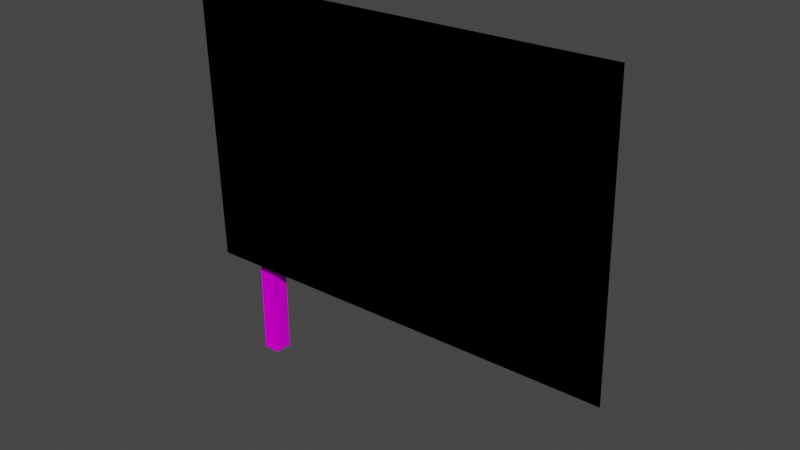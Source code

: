 # Source: deco_mast.blend  (saved by Blender 3.3.6; exported with 4.5.12 LTS)
import bpy
from mathutils import Matrix  # noqa: F401  (used for matrix-valued properties, if any)

bpy.ops.wm.read_factory_settings(use_empty=True)
scene = bpy.context.scene
scene.name = 'Scene'

# ---- collections
col_collection = bpy.data.collections.new('Collection'); scene.collection.children.link(col_collection)

# ---- images (referenced by path relative to the original .blend; pixels are not part of the script)
import os
ASSET_DIR = os.environ.get("B2B_ASSET_DIR", "")  # directory of the original .blend (textures are referenced by path, not embedded)
HERE = os.path.dirname(os.path.abspath(__file__))  # packed textures are extracted next to this script under _unpacked/

def load_image(name, relpath, width, height, colorspace="sRGB"):
    """Load a texture the original file referenced (path relative to the .blend, or extracted next to this script)."""
    p = next((c for c in (os.path.join(HERE, relpath), os.path.join(ASSET_DIR, relpath)) if relpath and os.path.exists(c)), "")
    if p:
        img = bpy.data.images.load(p, check_existing=True)
        img.name = name
    else:  # same state as the original file: an image datablock whose file is absent (Cycles renders it pink)
        img = bpy.data.images.new(name, width, height)
        img.source = "FILE"
        img.filepath = "//" + (relpath or name)
    img.colorspace_settings.name = colorspace
    return img
img_level5_sandsurface_png = load_image('level5_sandsurface.png', 'level5_sandsurface.png', 1024, 1024, 'sRGB')
img_level5_rock2_png = load_image('level5_rock2.png', 'level5_rock2.png', 1024, 1024, 'sRGB')
img_level5_lighthbar_png = load_image('level5_lighthbar.png', 'level5_lighthbar.png', 1024, 1024, 'sRGB')
img_level5_bush2_png = load_image('level5_bush2.png', 'level5_bush2.png', 1024, 1024, 'sRGB')
img_level5_wallnotwhite128_png = load_image('level5_wallnotwhite128.png', 'level5_wallnotwhite128.png', 1024, 1024, 'sRGB')
img_level5_sea64_png = load_image('level5_sea64.png', 'level5_sea64.png', 1024, 1024, 'sRGB')
img_level5_wall2_png = load_image('level5_wall2.png', 'level5_wall2.png', 1024, 1024, 'sRGB')
img_level5_sandrock64_png = load_image('level5_sandrock64.png', 'level5_sandrock64.png', 1024, 1024, 'sRGB')
img_level5_wall_png = load_image('level5_wall.png', 'level5_wall.png', 1024, 1024, 'sRGB')
img_level5_hotel2_png = load_image('level5_hotel2.png', 'level5_hotel2.png', 1024, 1024, 'sRGB')
img_level5_sand2sea_png = load_image('level5_sand2sea.png', 'level5_sand2sea.png', 1024, 1024, 'sRGB')
img_level5_wood_png = load_image('level5_wood.png', 'level5_wood.png', 1024, 1024, 'sRGB')
img_level5_jetskipage2_png = load_image('level5_jetskipage2.png', 'level5_jetskipage2.png', 1024, 1024, 'sRGB')
img_level5_hotelc_png = load_image('level5_hotelc.png', 'level5_hotelc.png', 1024, 1024, 'sRGB')
img_level5_palmbark_png = load_image('level5_palmbark.png', 'level5_palmbark.png', 1024, 1024, 'sRGB')
img_level5_hotel3_png = load_image('level5_hotel3.png', 'level5_hotel3.png', 1024, 1024, 'sRGB')
img_level5_psx_hotel1x_png = load_image('level5_psx_hotel1x.png', 'level5_psx_hotel1x.png', 1024, 1024, 'sRGB')
img_level5_psx_hotel1_png = load_image('level5_psx_hotel1.png', 'level5_psx_hotel1.png', 1024, 1024, 'sRGB')
img_level5_hotel1_png = load_image('level5_hotel1.png', 'level5_hotel1.png', 1024, 1024, 'sRGB')
img_level5_roofwall_png = load_image('level5_roofwall.png', 'level5_roofwall.png', 1024, 1024, 'sRGB')
img_level5_roof_png = load_image('level5_roof.png', 'level5_roof.png', 1024, 1024, 'sRGB')
img_level5_hotela_png = load_image('level5_hotela.png', 'level5_hotela.png', 1024, 1024, 'sRGB')
img_level5_hotelb_png = load_image('level5_hotelb.png', 'level5_hotelb.png', 1024, 1024, 'sRGB')
img_level5_sponser1_png = load_image('level5_sponser1.png', 'level5_sponser1.png', 1024, 1024, 'sRGB')
img_level5_surfboards2_png = load_image('level5_surfboards2.png', 'level5_surfboards2.png', 1024, 1024, 'sRGB')
img_level5_umb64_png = load_image('level5_umb64.png', 'level5_umb64.png', 1024, 1024, 'sRGB')
img_level5_sponser2_png = load_image('level5_sponser2.png', 'level5_sponser2.png', 1024, 1024, 'sRGB')
img_level5_sponser3_png = load_image('level5_sponser3.png', 'level5_sponser3.png', 1024, 1024, 'sRGB')
img_level5_seagull64_png = load_image('level5_seagull64.png', 'level5_seagull64.png', 1024, 1024, 'sRGB')
img_level5_speedb128_png = load_image('level5_speedb128.png', 'level5_speedb128.png', 1024, 1024, 'sRGB')
img_level5_flagspain64_png = load_image('level5_flagspain64.png', 'level5_flagspain64.png', 1024, 1024, 'sRGB')
img_level5_plane_png = load_image('level5_plane.png', 'level5_plane.png', 1024, 1024, 'sRGB')
img_level5_heliblade64_png = load_image('level5_heliblade64.png', 'level5_heliblade64.png', 1024, 1024, 'sRGB')
img_trackset00_trk_c1_straight_png_001 = load_image('trackset00_trk_c1_straight.png.001', 'trackset00_trk_c1_straight.png', 1024, 1024, 'sRGB')
img_trackset00_trk_sidewall_sand_png_001 = load_image('trackset00_trk_sidewall_sand.png.001', 'trackset00_trk_sidewall_sand.png', 1024, 1024, 'sRGB')
img_trackset00_trk_c1_inout_png_001 = load_image('trackset00_trk_c1_inout.png.001', 'trackset00_trk_c1_inout.png', 1024, 1024, 'sRGB')
img_trackset00_trk_c1_hill_png_001 = load_image('trackset00_trk_c1_hill.png.001', 'trackset00_trk_c1_hill.png', 1024, 1024, 'sRGB')
img_trackset00_trk_c1_topend_png_001 = load_image('trackset00_trk_c1_topend.png.001', 'trackset00_trk_c1_topend.png', 1024, 1024, 'sRGB')
img_trackset00_trk_64chevrons_png_001 = load_image('trackset00_trk_64chevrons.png.001', 'trackset00_trk_64chevrons.png', 1024, 1024, 'sRGB')
img_trackset00_trk_curb_png_001 = load_image('trackset00_trk_curb.png.001', 'trackset00_trk_curb.png', 1024, 1024, 'sRGB')
img_trackset00_trk_c1_turn_png_001 = load_image('trackset00_trk_c1_turn.png.001', 'trackset00_trk_c1_turn.png', 1024, 1024, 'sRGB')
img_trackset00_trk_s3_sandhalf_png_001 = load_image('trackset00_trk_s3_sandhalf.png.001', 'trackset00_trk_s3_sandhalf.png', 1024, 1024, 'sRGB')
img_trackset00_trk_s2_sandpatch_png_001 = load_image('trackset00_trk_s2_sandpatch.png.001', 'trackset00_trk_s2_sandpatch.png', 1024, 1024, 'sRGB')
img_trackset00_trk_pitwall_png_001 = load_image('trackset00_trk_pitwall.png.001', 'trackset00_trk_pitwall.png', 1024, 1024, 'sRGB')
img_trackset00_trk_pitmetal_png_001 = load_image('trackset00_trk_pitmetal.png.001', 'trackset00_trk_pitmetal.png', 1024, 1024, 'sRGB')
img_trackset00_trk_64chevback_png_001 = load_image('trackset00_trk_64chevback.png.001', 'trackset00_trk_64chevback.png', 1024, 1024, 'sRGB')
img_trackset00_trk_startline_png_001 = load_image('trackset00_trk_startline.png.001', 'trackset00_trk_startline.png', 1024, 1024, 'sRGB')
img_trackset00_trk_pitfloor_png_001 = load_image('trackset00_trk_pitfloor.png.001', 'trackset00_trk_pitfloor.png', 1024, 1024, 'sRGB')
img_trackset00_trk_tubeglass_png_001 = load_image('trackset00_trk_tubeglass.png.001', 'trackset00_trk_tubeglass.png', 1024, 1024, 'sRGB')
img_trackset00_trk_pitchevrons_png_001 = load_image('trackset00_trk_pitchevrons.png.001', 'trackset00_trk_pitchevrons.png', 1024, 1024, 'sRGB')
img_trackset00_trk_warninglight_png_001 = load_image('trackset00_trk_warninglight.png.001', 'trackset00_trk_warninglight.png', 1024, 1024, 'sRGB')
img_trackset00_trk_c2_inout_png_001 = load_image('trackset00_trk_c2_inout.png.001', 'trackset00_trk_c2_inout.png', 1024, 1024, 'sRGB')
img_trackset00_trk_c2_hill_png_001 = load_image('trackset00_trk_c2_hill.png.001', 'trackset00_trk_c2_hill.png', 1024, 1024, 'sRGB')

# ---- materials (node trees are filled in below, after node groups)
mat_level5_sandsurface = bpy.data.materials.new('level5_sandsurface')
mat_level5_sandsurface.alpha_threshold = 0.0
mat_level5_sandsurface.use_transparent_shadow = False
mat_level5_sandsurface.diffuse_color = (1.0, 1.0, 1.0, 1.0)
mat_level5_sandsurface.roughness = 0.5
mat_level5_rock2 = bpy.data.materials.new('level5_rock2')
mat_level5_rock2.alpha_threshold = 0.0
mat_level5_rock2.use_transparent_shadow = False
mat_level5_rock2.diffuse_color = (1.0, 1.0, 1.0, 1.0)
mat_level5_rock2.roughness = 0.5
mat_level5_lighthbar = bpy.data.materials.new('level5_lighthbar')
mat_level5_lighthbar.alpha_threshold = 0.0
mat_level5_lighthbar.use_transparent_shadow = False
mat_level5_lighthbar.diffuse_color = (1.0, 1.0, 1.0, 1.0)
mat_level5_lighthbar.roughness = 0.5
mat_level5_bush2 = bpy.data.materials.new('level5_bush2')
mat_level5_bush2.alpha_threshold = 0.0
mat_level5_bush2.use_transparent_shadow = False
mat_level5_bush2.diffuse_color = (1.0, 1.0, 1.0, 1.0)
mat_level5_bush2.roughness = 0.5
mat_level5_wallnotwhite128 = bpy.data.materials.new('level5_wallnotwhite128')
mat_level5_wallnotwhite128.alpha_threshold = 0.0
mat_level5_wallnotwhite128.use_transparent_shadow = False
mat_level5_wallnotwhite128.diffuse_color = (1.0, 1.0, 1.0, 1.0)
mat_level5_wallnotwhite128.roughness = 0.5
mat_level5_sea64 = bpy.data.materials.new('level5_sea64')
mat_level5_sea64.alpha_threshold = 0.0
mat_level5_sea64.use_transparent_shadow = False
mat_level5_sea64.diffuse_color = (1.0, 1.0, 1.0, 1.0)
mat_level5_sea64.roughness = 0.5
mat_level5_wall2 = bpy.data.materials.new('level5_wall2')
mat_level5_wall2.alpha_threshold = 0.0
mat_level5_wall2.use_transparent_shadow = False
mat_level5_wall2.diffuse_color = (1.0, 1.0, 1.0, 1.0)
mat_level5_wall2.roughness = 0.5
mat_level5_sandrock64 = bpy.data.materials.new('level5_sandrock64')
mat_level5_sandrock64.alpha_threshold = 0.0
mat_level5_sandrock64.use_transparent_shadow = False
mat_level5_sandrock64.diffuse_color = (1.0, 1.0, 1.0, 1.0)
mat_level5_sandrock64.roughness = 0.5
mat_level5_wall = bpy.data.materials.new('level5_wall')
mat_level5_wall.alpha_threshold = 0.0
mat_level5_wall.use_transparent_shadow = False
mat_level5_wall.diffuse_color = (1.0, 1.0, 1.0, 1.0)
mat_level5_wall.roughness = 0.5
mat_level5_hotel2 = bpy.data.materials.new('level5_hotel2')
mat_level5_hotel2.alpha_threshold = 0.0
mat_level5_hotel2.use_transparent_shadow = False
mat_level5_hotel2.diffuse_color = (1.0, 1.0, 1.0, 1.0)
mat_level5_hotel2.roughness = 0.5
mat_level5_sand2sea = bpy.data.materials.new('level5_sand2sea')
mat_level5_sand2sea.alpha_threshold = 0.0
mat_level5_sand2sea.use_transparent_shadow = False
mat_level5_sand2sea.diffuse_color = (1.0, 1.0, 1.0, 1.0)
mat_level5_sand2sea.roughness = 0.5
mat_level5_wood = bpy.data.materials.new('level5_wood')
mat_level5_wood.alpha_threshold = 0.0
mat_level5_wood.use_transparent_shadow = False
mat_level5_wood.diffuse_color = (1.0, 1.0, 1.0, 1.0)
mat_level5_wood.roughness = 0.5
mat_level5_jetskipage2 = bpy.data.materials.new('level5_jetskipage2')
mat_level5_jetskipage2.alpha_threshold = 0.0
mat_level5_jetskipage2.use_transparent_shadow = False
mat_level5_jetskipage2.diffuse_color = (1.0, 1.0, 1.0, 1.0)
mat_level5_jetskipage2.roughness = 0.5
mat_level5_hotelc = bpy.data.materials.new('level5_hotelc')
mat_level5_hotelc.alpha_threshold = 0.0
mat_level5_hotelc.use_transparent_shadow = False
mat_level5_hotelc.diffuse_color = (1.0, 1.0, 1.0, 1.0)
mat_level5_hotelc.roughness = 0.5
mat_level5_palmbark = bpy.data.materials.new('level5_palmbark')
mat_level5_palmbark.alpha_threshold = 0.0
mat_level5_palmbark.use_transparent_shadow = False
mat_level5_palmbark.diffuse_color = (1.0, 1.0, 1.0, 1.0)
mat_level5_palmbark.roughness = 0.5
mat_level5_hotel3 = bpy.data.materials.new('level5_hotel3')
mat_level5_hotel3.alpha_threshold = 0.0
mat_level5_hotel3.use_transparent_shadow = False
mat_level5_hotel3.diffuse_color = (1.0, 1.0, 1.0, 1.0)
mat_level5_hotel3.roughness = 0.5
mat_level5_psx_hotel1x = bpy.data.materials.new('level5_psx_hotel1x')
mat_level5_psx_hotel1x.alpha_threshold = 0.0
mat_level5_psx_hotel1x.use_transparent_shadow = False
mat_level5_psx_hotel1x.diffuse_color = (1.0, 1.0, 1.0, 1.0)
mat_level5_psx_hotel1x.roughness = 0.5
mat_level5_psx_hotel1 = bpy.data.materials.new('level5_psx_hotel1')
mat_level5_psx_hotel1.alpha_threshold = 0.0
mat_level5_psx_hotel1.use_transparent_shadow = False
mat_level5_psx_hotel1.diffuse_color = (1.0, 1.0, 1.0, 1.0)
mat_level5_psx_hotel1.roughness = 0.5
mat_level5_hotel1 = bpy.data.materials.new('level5_hotel1')
mat_level5_hotel1.alpha_threshold = 0.0
mat_level5_hotel1.use_transparent_shadow = False
mat_level5_hotel1.diffuse_color = (1.0, 1.0, 1.0, 1.0)
mat_level5_hotel1.roughness = 0.5
mat_level5_roofwall = bpy.data.materials.new('level5_roofwall')
mat_level5_roofwall.alpha_threshold = 0.0
mat_level5_roofwall.use_transparent_shadow = False
mat_level5_roofwall.diffuse_color = (1.0, 1.0, 1.0, 1.0)
mat_level5_roofwall.roughness = 0.5
mat_level5_roof = bpy.data.materials.new('level5_roof')
mat_level5_roof.alpha_threshold = 0.0
mat_level5_roof.use_transparent_shadow = False
mat_level5_roof.diffuse_color = (1.0, 1.0, 1.0, 1.0)
mat_level5_roof.roughness = 0.5
mat_level5_hotela = bpy.data.materials.new('level5_hotela')
mat_level5_hotela.alpha_threshold = 0.0
mat_level5_hotela.use_transparent_shadow = False
mat_level5_hotela.diffuse_color = (1.0, 1.0, 1.0, 1.0)
mat_level5_hotela.roughness = 0.5
mat_level5_hotelb = bpy.data.materials.new('level5_hotelb')
mat_level5_hotelb.alpha_threshold = 0.0
mat_level5_hotelb.use_transparent_shadow = False
mat_level5_hotelb.diffuse_color = (1.0, 1.0, 1.0, 1.0)
mat_level5_hotelb.roughness = 0.5
mat_level5_sponser1 = bpy.data.materials.new('level5_sponser1')
mat_level5_sponser1.alpha_threshold = 0.0
mat_level5_sponser1.use_transparent_shadow = False
mat_level5_sponser1.diffuse_color = (1.0, 1.0, 1.0, 1.0)
mat_level5_sponser1.roughness = 0.5
mat_level5_surfboards2 = bpy.data.materials.new('level5_surfboards2')
mat_level5_surfboards2.alpha_threshold = 0.0
mat_level5_surfboards2.use_transparent_shadow = False
mat_level5_surfboards2.diffuse_color = (1.0, 1.0, 1.0, 1.0)
mat_level5_surfboards2.roughness = 0.5
mat_level5_umb64 = bpy.data.materials.new('level5_umb64')
mat_level5_umb64.alpha_threshold = 0.0
mat_level5_umb64.use_transparent_shadow = False
mat_level5_umb64.diffuse_color = (1.0, 1.0, 1.0, 1.0)
mat_level5_umb64.roughness = 0.5
mat_level5_sponser2 = bpy.data.materials.new('level5_sponser2')
mat_level5_sponser2.alpha_threshold = 0.0
mat_level5_sponser2.use_transparent_shadow = False
mat_level5_sponser2.diffuse_color = (1.0, 1.0, 1.0, 1.0)
mat_level5_sponser2.roughness = 0.5
mat_level5_sponser3 = bpy.data.materials.new('level5_sponser3')
mat_level5_sponser3.alpha_threshold = 0.0
mat_level5_sponser3.use_transparent_shadow = False
mat_level5_sponser3.diffuse_color = (1.0, 1.0, 1.0, 1.0)
mat_level5_sponser3.roughness = 0.5
mat_level5_seagull64 = bpy.data.materials.new('level5_seagull64')
mat_level5_seagull64.alpha_threshold = 0.0
mat_level5_seagull64.use_transparent_shadow = False
mat_level5_seagull64.diffuse_color = (1.0, 1.0, 1.0, 1.0)
mat_level5_seagull64.roughness = 0.5
mat_level5_speedb128 = bpy.data.materials.new('level5_speedb128')
mat_level5_speedb128.alpha_threshold = 0.0
mat_level5_speedb128.use_transparent_shadow = False
mat_level5_speedb128.diffuse_color = (1.0, 1.0, 1.0, 1.0)
mat_level5_speedb128.roughness = 0.5
mat_level5_flagspain64 = bpy.data.materials.new('level5_flagspain64')
mat_level5_flagspain64.alpha_threshold = 0.0
mat_level5_flagspain64.use_transparent_shadow = False
mat_level5_flagspain64.diffuse_color = (1.0, 1.0, 1.0, 1.0)
mat_level5_flagspain64.roughness = 0.5
mat_level5_plane = bpy.data.materials.new('level5_plane')
mat_level5_plane.alpha_threshold = 0.0
mat_level5_plane.use_transparent_shadow = False
mat_level5_plane.diffuse_color = (1.0, 1.0, 1.0, 1.0)
mat_level5_plane.roughness = 0.5
mat_level5_heliblade64 = bpy.data.materials.new('level5_heliblade64')
mat_level5_heliblade64.alpha_threshold = 0.0
mat_level5_heliblade64.use_transparent_shadow = False
mat_level5_heliblade64.diffuse_color = (1.0, 1.0, 1.0, 1.0)
mat_level5_heliblade64.roughness = 0.5
mat_trackset00_trk_c1_straight = bpy.data.materials.new('trackset00_trk_c1_straight')
mat_trackset00_trk_c1_straight.alpha_threshold = 0.0
mat_trackset00_trk_c1_straight.use_transparent_shadow = False
mat_trackset00_trk_c1_straight.diffuse_color = (1.0, 1.0, 1.0, 1.0)
mat_trackset00_trk_c1_straight.roughness = 0.5
mat_trackset00_trk_sidewall_sand = bpy.data.materials.new('trackset00_trk_sidewall_sand')
mat_trackset00_trk_sidewall_sand.alpha_threshold = 0.0
mat_trackset00_trk_sidewall_sand.use_transparent_shadow = False
mat_trackset00_trk_sidewall_sand.diffuse_color = (1.0, 1.0, 1.0, 1.0)
mat_trackset00_trk_sidewall_sand.roughness = 0.5
mat_trackset00_trk_c1_inout = bpy.data.materials.new('trackset00_trk_c1_inout')
mat_trackset00_trk_c1_inout.alpha_threshold = 0.0
mat_trackset00_trk_c1_inout.use_transparent_shadow = False
mat_trackset00_trk_c1_inout.diffuse_color = (1.0, 1.0, 1.0, 1.0)
mat_trackset00_trk_c1_inout.roughness = 0.5
mat_trackset00_trk_c1_hill = bpy.data.materials.new('trackset00_trk_c1_hill')
mat_trackset00_trk_c1_hill.alpha_threshold = 0.0
mat_trackset00_trk_c1_hill.use_transparent_shadow = False
mat_trackset00_trk_c1_hill.diffuse_color = (1.0, 1.0, 1.0, 1.0)
mat_trackset00_trk_c1_hill.roughness = 0.5
mat_trackset00_trk_c1_topend = bpy.data.materials.new('trackset00_trk_c1_topend')
mat_trackset00_trk_c1_topend.alpha_threshold = 0.0
mat_trackset00_trk_c1_topend.use_transparent_shadow = False
mat_trackset00_trk_c1_topend.diffuse_color = (1.0, 1.0, 1.0, 1.0)
mat_trackset00_trk_c1_topend.roughness = 0.5
mat_trackset00_trk_64chevrons = bpy.data.materials.new('trackset00_trk_64chevrons')
mat_trackset00_trk_64chevrons.alpha_threshold = 0.0
mat_trackset00_trk_64chevrons.use_transparent_shadow = False
mat_trackset00_trk_64chevrons.diffuse_color = (1.0, 1.0, 1.0, 1.0)
mat_trackset00_trk_64chevrons.roughness = 0.5
mat_trackset00_trk_curb = bpy.data.materials.new('trackset00_trk_curb')
mat_trackset00_trk_curb.alpha_threshold = 0.0
mat_trackset00_trk_curb.use_transparent_shadow = False
mat_trackset00_trk_curb.diffuse_color = (1.0, 1.0, 1.0, 1.0)
mat_trackset00_trk_curb.roughness = 0.5
mat_trackset00_trk_c1_turn = bpy.data.materials.new('trackset00_trk_c1_turn')
mat_trackset00_trk_c1_turn.alpha_threshold = 0.0
mat_trackset00_trk_c1_turn.use_transparent_shadow = False
mat_trackset00_trk_c1_turn.diffuse_color = (1.0, 1.0, 1.0, 1.0)
mat_trackset00_trk_c1_turn.roughness = 0.5
mat_trackset00_trk_s3_sandhalf = bpy.data.materials.new('trackset00_trk_s3_sandhalf')
mat_trackset00_trk_s3_sandhalf.alpha_threshold = 0.0
mat_trackset00_trk_s3_sandhalf.use_transparent_shadow = False
mat_trackset00_trk_s3_sandhalf.diffuse_color = (1.0, 1.0, 1.0, 1.0)
mat_trackset00_trk_s3_sandhalf.roughness = 0.5
mat_trackset00_trk_s2_sandpatch = bpy.data.materials.new('trackset00_trk_s2_sandpatch')
mat_trackset00_trk_s2_sandpatch.alpha_threshold = 0.0
mat_trackset00_trk_s2_sandpatch.use_transparent_shadow = False
mat_trackset00_trk_s2_sandpatch.diffuse_color = (1.0, 1.0, 1.0, 1.0)
mat_trackset00_trk_s2_sandpatch.roughness = 0.5
mat_trackset00_trk_pitwall = bpy.data.materials.new('trackset00_trk_pitwall')
mat_trackset00_trk_pitwall.alpha_threshold = 0.0
mat_trackset00_trk_pitwall.use_transparent_shadow = False
mat_trackset00_trk_pitwall.diffuse_color = (1.0, 1.0, 1.0, 1.0)
mat_trackset00_trk_pitwall.roughness = 0.5
mat_trackset00_trk_pitmetal = bpy.data.materials.new('trackset00_trk_pitmetal')
mat_trackset00_trk_pitmetal.alpha_threshold = 0.0
mat_trackset00_trk_pitmetal.use_transparent_shadow = False
mat_trackset00_trk_pitmetal.diffuse_color = (1.0, 1.0, 1.0, 1.0)
mat_trackset00_trk_pitmetal.roughness = 0.5
mat_trackset00_trk_64chevback = bpy.data.materials.new('trackset00_trk_64chevback')
mat_trackset00_trk_64chevback.alpha_threshold = 0.0
mat_trackset00_trk_64chevback.use_transparent_shadow = False
mat_trackset00_trk_64chevback.diffuse_color = (1.0, 1.0, 1.0, 1.0)
mat_trackset00_trk_64chevback.roughness = 0.5
mat_trackset00_trk_startline = bpy.data.materials.new('trackset00_trk_startline')
mat_trackset00_trk_startline.alpha_threshold = 0.0
mat_trackset00_trk_startline.use_transparent_shadow = False
mat_trackset00_trk_startline.diffuse_color = (1.0, 1.0, 1.0, 1.0)
mat_trackset00_trk_startline.roughness = 0.5
mat_trackset00_trk_pitfloor = bpy.data.materials.new('trackset00_trk_pitfloor')
mat_trackset00_trk_pitfloor.alpha_threshold = 0.0
mat_trackset00_trk_pitfloor.use_transparent_shadow = False
mat_trackset00_trk_pitfloor.diffuse_color = (1.0, 1.0, 1.0, 1.0)
mat_trackset00_trk_pitfloor.roughness = 0.5
mat_trackset00_trk_tubeglass = bpy.data.materials.new('trackset00_trk_tubeglass')
mat_trackset00_trk_tubeglass.alpha_threshold = 0.0
mat_trackset00_trk_tubeglass.use_transparent_shadow = False
mat_trackset00_trk_tubeglass.diffuse_color = (1.0, 1.0, 1.0, 1.0)
mat_trackset00_trk_tubeglass.roughness = 0.5
mat_trackset00_trk_pitchevrons = bpy.data.materials.new('trackset00_trk_pitchevrons')
mat_trackset00_trk_pitchevrons.alpha_threshold = 0.0
mat_trackset00_trk_pitchevrons.use_transparent_shadow = False
mat_trackset00_trk_pitchevrons.diffuse_color = (1.0, 1.0, 1.0, 1.0)
mat_trackset00_trk_pitchevrons.roughness = 0.5
mat_trackset00_trk_warninglight = bpy.data.materials.new('trackset00_trk_warninglight')
mat_trackset00_trk_warninglight.alpha_threshold = 0.0
mat_trackset00_trk_warninglight.use_transparent_shadow = False
mat_trackset00_trk_warninglight.diffuse_color = (1.0, 1.0, 1.0, 1.0)
mat_trackset00_trk_warninglight.roughness = 0.5
mat_trackset00_trk_c2_inout = bpy.data.materials.new('trackset00_trk_c2_inout')
mat_trackset00_trk_c2_inout.alpha_threshold = 0.0
mat_trackset00_trk_c2_inout.use_transparent_shadow = False
mat_trackset00_trk_c2_inout.diffuse_color = (1.0, 1.0, 1.0, 1.0)
mat_trackset00_trk_c2_inout.roughness = 0.5
mat_trackset00_trk_c2_hill = bpy.data.materials.new('trackset00_trk_c2_hill')
mat_trackset00_trk_c2_hill.alpha_threshold = 0.0
mat_trackset00_trk_c2_hill.use_transparent_shadow = False
mat_trackset00_trk_c2_hill.diffuse_color = (1.0, 1.0, 1.0, 1.0)
mat_trackset00_trk_c2_hill.roughness = 0.5

# ---- material node trees
mat_level5_sandsurface.use_nodes = True; mat_level5_sandsurface.node_tree.nodes.clear()
_N = mat_level5_sandsurface.node_tree.nodes; _L = mat_level5_sandsurface.node_tree.links
n0 = _N.new('ShaderNodeBsdfDiffuse'); n0.name = 'Diffuse BSDF'; n0.location = (0, 0)
n1 = _N.new('ShaderNodeTexImage'); n1.name = 'Image Texture'; n1.location = (0, 0)
n1.image = img_level5_sandsurface_png
n2 = _N.new('ShaderNodeOutputMaterial'); n2.name = 'Material Output'; n2.location = (0, 0)
_L.new(n0.outputs[0], n2.inputs[0])
_L.new(n1.outputs[0], n0.inputs[0])
n2.is_active_output = True
mat_level5_rock2.use_nodes = True; mat_level5_rock2.node_tree.nodes.clear()
_N = mat_level5_rock2.node_tree.nodes; _L = mat_level5_rock2.node_tree.links
n0 = _N.new('ShaderNodeBsdfDiffuse'); n0.name = 'Diffuse BSDF'; n0.location = (0, 0)
n1 = _N.new('ShaderNodeTexImage'); n1.name = 'Image Texture'; n1.location = (0, 0)
n1.image = img_level5_rock2_png
n2 = _N.new('ShaderNodeOutputMaterial'); n2.name = 'Material Output'; n2.location = (0, 0)
_L.new(n0.outputs[0], n2.inputs[0])
_L.new(n1.outputs[0], n0.inputs[0])
n2.is_active_output = True
mat_level5_lighthbar.use_nodes = True; mat_level5_lighthbar.node_tree.nodes.clear()
_N = mat_level5_lighthbar.node_tree.nodes; _L = mat_level5_lighthbar.node_tree.links
n0 = _N.new('ShaderNodeBsdfDiffuse'); n0.name = 'Diffuse BSDF'; n0.location = (0, 0)
n1 = _N.new('ShaderNodeTexImage'); n1.name = 'Image Texture'; n1.location = (0, 0)
n1.image = img_level5_lighthbar_png
n2 = _N.new('ShaderNodeOutputMaterial'); n2.name = 'Material Output'; n2.location = (0, 0)
_L.new(n0.outputs[0], n2.inputs[0])
_L.new(n1.outputs[0], n0.inputs[0])
n2.is_active_output = True
mat_level5_bush2.use_nodes = True; mat_level5_bush2.node_tree.nodes.clear()
_N = mat_level5_bush2.node_tree.nodes; _L = mat_level5_bush2.node_tree.links
n0 = _N.new('ShaderNodeBsdfDiffuse'); n0.name = 'Diffuse BSDF'; n0.location = (0, 0)
n1 = _N.new('ShaderNodeTexImage'); n1.name = 'Image Texture'; n1.location = (0, 0)
n1.image = img_level5_bush2_png
n2 = _N.new('ShaderNodeOutputMaterial'); n2.name = 'Material Output'; n2.location = (0, 0)
_L.new(n0.outputs[0], n2.inputs[0])
_L.new(n1.outputs[0], n0.inputs[0])
n2.is_active_output = True
mat_level5_wallnotwhite128.use_nodes = True; mat_level5_wallnotwhite128.node_tree.nodes.clear()
_N = mat_level5_wallnotwhite128.node_tree.nodes; _L = mat_level5_wallnotwhite128.node_tree.links
n0 = _N.new('ShaderNodeBsdfDiffuse'); n0.name = 'Diffuse BSDF'; n0.location = (0, 0)
n1 = _N.new('ShaderNodeTexImage'); n1.name = 'Image Texture'; n1.location = (0, 0)
n1.image = img_level5_wallnotwhite128_png
n2 = _N.new('ShaderNodeOutputMaterial'); n2.name = 'Material Output'; n2.location = (0, 0)
_L.new(n0.outputs[0], n2.inputs[0])
_L.new(n1.outputs[0], n0.inputs[0])
n2.is_active_output = True
mat_level5_sea64.use_nodes = True; mat_level5_sea64.node_tree.nodes.clear()
_N = mat_level5_sea64.node_tree.nodes; _L = mat_level5_sea64.node_tree.links
n0 = _N.new('ShaderNodeBsdfDiffuse'); n0.name = 'Diffuse BSDF'; n0.location = (0, 0)
n1 = _N.new('ShaderNodeTexImage'); n1.name = 'Image Texture'; n1.location = (0, 0)
n1.image = img_level5_sea64_png
n2 = _N.new('ShaderNodeOutputMaterial'); n2.name = 'Material Output'; n2.location = (0, 0)
_L.new(n0.outputs[0], n2.inputs[0])
_L.new(n1.outputs[0], n0.inputs[0])
n2.is_active_output = True
mat_level5_wall2.use_nodes = True; mat_level5_wall2.node_tree.nodes.clear()
_N = mat_level5_wall2.node_tree.nodes; _L = mat_level5_wall2.node_tree.links
n0 = _N.new('ShaderNodeBsdfDiffuse'); n0.name = 'Diffuse BSDF'; n0.location = (0, 0)
n1 = _N.new('ShaderNodeTexImage'); n1.name = 'Image Texture'; n1.location = (0, 0)
n1.image = img_level5_wall2_png
n2 = _N.new('ShaderNodeOutputMaterial'); n2.name = 'Material Output'; n2.location = (0, 0)
_L.new(n0.outputs[0], n2.inputs[0])
_L.new(n1.outputs[0], n0.inputs[0])
n2.is_active_output = True
mat_level5_sandrock64.use_nodes = True; mat_level5_sandrock64.node_tree.nodes.clear()
_N = mat_level5_sandrock64.node_tree.nodes; _L = mat_level5_sandrock64.node_tree.links
n0 = _N.new('ShaderNodeBsdfDiffuse'); n0.name = 'Diffuse BSDF'; n0.location = (0, 0)
n1 = _N.new('ShaderNodeTexImage'); n1.name = 'Image Texture'; n1.location = (0, 0)
n1.image = img_level5_sandrock64_png
n2 = _N.new('ShaderNodeOutputMaterial'); n2.name = 'Material Output'; n2.location = (0, 0)
_L.new(n0.outputs[0], n2.inputs[0])
_L.new(n1.outputs[0], n0.inputs[0])
n2.is_active_output = True
mat_level5_wall.use_nodes = True; mat_level5_wall.node_tree.nodes.clear()
_N = mat_level5_wall.node_tree.nodes; _L = mat_level5_wall.node_tree.links
n0 = _N.new('ShaderNodeBsdfDiffuse'); n0.name = 'Diffuse BSDF'; n0.location = (0, 0)
n1 = _N.new('ShaderNodeTexImage'); n1.name = 'Image Texture'; n1.location = (0, 0)
n1.image = img_level5_wall_png
n2 = _N.new('ShaderNodeOutputMaterial'); n2.name = 'Material Output'; n2.location = (0, 0)
_L.new(n0.outputs[0], n2.inputs[0])
_L.new(n1.outputs[0], n0.inputs[0])
n2.is_active_output = True
mat_level5_hotel2.use_nodes = True; mat_level5_hotel2.node_tree.nodes.clear()
_N = mat_level5_hotel2.node_tree.nodes; _L = mat_level5_hotel2.node_tree.links
n0 = _N.new('ShaderNodeBsdfDiffuse'); n0.name = 'Diffuse BSDF'; n0.location = (0, 0)
n1 = _N.new('ShaderNodeTexImage'); n1.name = 'Image Texture'; n1.location = (0, 0)
n1.image = img_level5_hotel2_png
n2 = _N.new('ShaderNodeOutputMaterial'); n2.name = 'Material Output'; n2.location = (0, 0)
_L.new(n0.outputs[0], n2.inputs[0])
_L.new(n1.outputs[0], n0.inputs[0])
n2.is_active_output = True
mat_level5_sand2sea.use_nodes = True; mat_level5_sand2sea.node_tree.nodes.clear()
_N = mat_level5_sand2sea.node_tree.nodes; _L = mat_level5_sand2sea.node_tree.links
n0 = _N.new('ShaderNodeBsdfDiffuse'); n0.name = 'Diffuse BSDF'; n0.location = (0, 0)
n1 = _N.new('ShaderNodeTexImage'); n1.name = 'Image Texture'; n1.location = (0, 0)
n1.image = img_level5_sand2sea_png
n2 = _N.new('ShaderNodeOutputMaterial'); n2.name = 'Material Output'; n2.location = (0, 0)
_L.new(n0.outputs[0], n2.inputs[0])
_L.new(n1.outputs[0], n0.inputs[0])
n2.is_active_output = True
mat_level5_wood.use_nodes = True; mat_level5_wood.node_tree.nodes.clear()
_N = mat_level5_wood.node_tree.nodes; _L = mat_level5_wood.node_tree.links
n0 = _N.new('ShaderNodeBsdfDiffuse'); n0.name = 'Diffuse BSDF'; n0.location = (0, 0)
n1 = _N.new('ShaderNodeTexImage'); n1.name = 'Image Texture'; n1.location = (0, 0)
n1.image = img_level5_wood_png
n2 = _N.new('ShaderNodeOutputMaterial'); n2.name = 'Material Output'; n2.location = (0, 0)
_L.new(n0.outputs[0], n2.inputs[0])
_L.new(n1.outputs[0], n0.inputs[0])
n2.is_active_output = True
mat_level5_jetskipage2.use_nodes = True; mat_level5_jetskipage2.node_tree.nodes.clear()
_N = mat_level5_jetskipage2.node_tree.nodes; _L = mat_level5_jetskipage2.node_tree.links
n0 = _N.new('ShaderNodeBsdfDiffuse'); n0.name = 'Diffuse BSDF'; n0.location = (0, 0)
n1 = _N.new('ShaderNodeTexImage'); n1.name = 'Image Texture'; n1.location = (0, 0)
n1.image = img_level5_jetskipage2_png
n2 = _N.new('ShaderNodeOutputMaterial'); n2.name = 'Material Output'; n2.location = (0, 0)
_L.new(n0.outputs[0], n2.inputs[0])
_L.new(n1.outputs[0], n0.inputs[0])
n2.is_active_output = True
mat_level5_hotelc.use_nodes = True; mat_level5_hotelc.node_tree.nodes.clear()
_N = mat_level5_hotelc.node_tree.nodes; _L = mat_level5_hotelc.node_tree.links
n0 = _N.new('ShaderNodeBsdfDiffuse'); n0.name = 'Diffuse BSDF'; n0.location = (0, 0)
n1 = _N.new('ShaderNodeTexImage'); n1.name = 'Image Texture'; n1.location = (0, 0)
n1.image = img_level5_hotelc_png
n2 = _N.new('ShaderNodeOutputMaterial'); n2.name = 'Material Output'; n2.location = (0, 0)
_L.new(n0.outputs[0], n2.inputs[0])
_L.new(n1.outputs[0], n0.inputs[0])
n2.is_active_output = True
mat_level5_palmbark.use_nodes = True; mat_level5_palmbark.node_tree.nodes.clear()
_N = mat_level5_palmbark.node_tree.nodes; _L = mat_level5_palmbark.node_tree.links
n0 = _N.new('ShaderNodeBsdfDiffuse'); n0.name = 'Diffuse BSDF'; n0.location = (0, 0)
n1 = _N.new('ShaderNodeTexImage'); n1.name = 'Image Texture'; n1.location = (0, 0)
n1.image = img_level5_palmbark_png
n2 = _N.new('ShaderNodeOutputMaterial'); n2.name = 'Material Output'; n2.location = (0, 0)
_L.new(n0.outputs[0], n2.inputs[0])
_L.new(n1.outputs[0], n0.inputs[0])
n2.is_active_output = True
mat_level5_hotel3.use_nodes = True; mat_level5_hotel3.node_tree.nodes.clear()
_N = mat_level5_hotel3.node_tree.nodes; _L = mat_level5_hotel3.node_tree.links
n0 = _N.new('ShaderNodeBsdfDiffuse'); n0.name = 'Diffuse BSDF'; n0.location = (0, 0)
n1 = _N.new('ShaderNodeTexImage'); n1.name = 'Image Texture'; n1.location = (0, 0)
n1.image = img_level5_hotel3_png
n2 = _N.new('ShaderNodeOutputMaterial'); n2.name = 'Material Output'; n2.location = (0, 0)
_L.new(n0.outputs[0], n2.inputs[0])
_L.new(n1.outputs[0], n0.inputs[0])
n2.is_active_output = True
mat_level5_psx_hotel1x.use_nodes = True; mat_level5_psx_hotel1x.node_tree.nodes.clear()
_N = mat_level5_psx_hotel1x.node_tree.nodes; _L = mat_level5_psx_hotel1x.node_tree.links
n0 = _N.new('ShaderNodeBsdfDiffuse'); n0.name = 'Diffuse BSDF'; n0.location = (0, 0)
n1 = _N.new('ShaderNodeTexImage'); n1.name = 'Image Texture'; n1.location = (0, 0)
n1.image = img_level5_psx_hotel1x_png
n2 = _N.new('ShaderNodeOutputMaterial'); n2.name = 'Material Output'; n2.location = (0, 0)
_L.new(n0.outputs[0], n2.inputs[0])
_L.new(n1.outputs[0], n0.inputs[0])
n2.is_active_output = True
mat_level5_psx_hotel1.use_nodes = True; mat_level5_psx_hotel1.node_tree.nodes.clear()
_N = mat_level5_psx_hotel1.node_tree.nodes; _L = mat_level5_psx_hotel1.node_tree.links
n0 = _N.new('ShaderNodeBsdfDiffuse'); n0.name = 'Diffuse BSDF'; n0.location = (0, 0)
n1 = _N.new('ShaderNodeTexImage'); n1.name = 'Image Texture'; n1.location = (0, 0)
n1.image = img_level5_psx_hotel1_png
n2 = _N.new('ShaderNodeOutputMaterial'); n2.name = 'Material Output'; n2.location = (0, 0)
_L.new(n0.outputs[0], n2.inputs[0])
_L.new(n1.outputs[0], n0.inputs[0])
n2.is_active_output = True
mat_level5_hotel1.use_nodes = True; mat_level5_hotel1.node_tree.nodes.clear()
_N = mat_level5_hotel1.node_tree.nodes; _L = mat_level5_hotel1.node_tree.links
n0 = _N.new('ShaderNodeBsdfDiffuse'); n0.name = 'Diffuse BSDF'; n0.location = (0, 0)
n1 = _N.new('ShaderNodeTexImage'); n1.name = 'Image Texture'; n1.location = (0, 0)
n1.image = img_level5_hotel1_png
n2 = _N.new('ShaderNodeOutputMaterial'); n2.name = 'Material Output'; n2.location = (0, 0)
_L.new(n0.outputs[0], n2.inputs[0])
_L.new(n1.outputs[0], n0.inputs[0])
n2.is_active_output = True
mat_level5_roofwall.use_nodes = True; mat_level5_roofwall.node_tree.nodes.clear()
_N = mat_level5_roofwall.node_tree.nodes; _L = mat_level5_roofwall.node_tree.links
n0 = _N.new('ShaderNodeBsdfDiffuse'); n0.name = 'Diffuse BSDF'; n0.location = (0, 0)
n1 = _N.new('ShaderNodeTexImage'); n1.name = 'Image Texture'; n1.location = (0, 0)
n1.image = img_level5_roofwall_png
n2 = _N.new('ShaderNodeOutputMaterial'); n2.name = 'Material Output'; n2.location = (0, 0)
_L.new(n0.outputs[0], n2.inputs[0])
_L.new(n1.outputs[0], n0.inputs[0])
n2.is_active_output = True
mat_level5_roof.use_nodes = True; mat_level5_roof.node_tree.nodes.clear()
_N = mat_level5_roof.node_tree.nodes; _L = mat_level5_roof.node_tree.links
n0 = _N.new('ShaderNodeBsdfDiffuse'); n0.name = 'Diffuse BSDF'; n0.location = (0, 0)
n1 = _N.new('ShaderNodeTexImage'); n1.name = 'Image Texture'; n1.location = (0, 0)
n1.image = img_level5_roof_png
n2 = _N.new('ShaderNodeOutputMaterial'); n2.name = 'Material Output'; n2.location = (0, 0)
_L.new(n0.outputs[0], n2.inputs[0])
_L.new(n1.outputs[0], n0.inputs[0])
n2.is_active_output = True
mat_level5_hotela.use_nodes = True; mat_level5_hotela.node_tree.nodes.clear()
_N = mat_level5_hotela.node_tree.nodes; _L = mat_level5_hotela.node_tree.links
n0 = _N.new('ShaderNodeBsdfDiffuse'); n0.name = 'Diffuse BSDF'; n0.location = (0, 0)
n1 = _N.new('ShaderNodeTexImage'); n1.name = 'Image Texture'; n1.location = (0, 0)
n1.image = img_level5_hotela_png
n2 = _N.new('ShaderNodeOutputMaterial'); n2.name = 'Material Output'; n2.location = (0, 0)
_L.new(n0.outputs[0], n2.inputs[0])
_L.new(n1.outputs[0], n0.inputs[0])
n2.is_active_output = True
mat_level5_hotelb.use_nodes = True; mat_level5_hotelb.node_tree.nodes.clear()
_N = mat_level5_hotelb.node_tree.nodes; _L = mat_level5_hotelb.node_tree.links
n0 = _N.new('ShaderNodeBsdfDiffuse'); n0.name = 'Diffuse BSDF'; n0.location = (0, 0)
n1 = _N.new('ShaderNodeTexImage'); n1.name = 'Image Texture'; n1.location = (0, 0)
n1.image = img_level5_hotelb_png
n2 = _N.new('ShaderNodeOutputMaterial'); n2.name = 'Material Output'; n2.location = (0, 0)
_L.new(n0.outputs[0], n2.inputs[0])
_L.new(n1.outputs[0], n0.inputs[0])
n2.is_active_output = True
mat_level5_sponser1.use_nodes = True; mat_level5_sponser1.node_tree.nodes.clear()
_N = mat_level5_sponser1.node_tree.nodes; _L = mat_level5_sponser1.node_tree.links
n0 = _N.new('ShaderNodeBsdfDiffuse'); n0.name = 'Diffuse BSDF'; n0.location = (0, 0)
n1 = _N.new('ShaderNodeTexImage'); n1.name = 'Image Texture'; n1.location = (0, 0)
n1.image = img_level5_sponser1_png
n2 = _N.new('ShaderNodeOutputMaterial'); n2.name = 'Material Output'; n2.location = (0, 0)
_L.new(n0.outputs[0], n2.inputs[0])
_L.new(n1.outputs[0], n0.inputs[0])
n2.is_active_output = True
mat_level5_surfboards2.use_nodes = True; mat_level5_surfboards2.node_tree.nodes.clear()
_N = mat_level5_surfboards2.node_tree.nodes; _L = mat_level5_surfboards2.node_tree.links
n0 = _N.new('ShaderNodeBsdfDiffuse'); n0.name = 'Diffuse BSDF'; n0.location = (0, 0)
n1 = _N.new('ShaderNodeTexImage'); n1.name = 'Image Texture'; n1.location = (0, 0)
n1.image = img_level5_surfboards2_png
n2 = _N.new('ShaderNodeOutputMaterial'); n2.name = 'Material Output'; n2.location = (0, 0)
_L.new(n0.outputs[0], n2.inputs[0])
_L.new(n1.outputs[0], n0.inputs[0])
n2.is_active_output = True
mat_level5_umb64.use_nodes = True; mat_level5_umb64.node_tree.nodes.clear()
_N = mat_level5_umb64.node_tree.nodes; _L = mat_level5_umb64.node_tree.links
n0 = _N.new('ShaderNodeBsdfDiffuse'); n0.name = 'Diffuse BSDF'; n0.location = (0, 0)
n1 = _N.new('ShaderNodeTexImage'); n1.name = 'Image Texture'; n1.location = (0, 0)
n1.image = img_level5_umb64_png
n2 = _N.new('ShaderNodeOutputMaterial'); n2.name = 'Material Output'; n2.location = (0, 0)
_L.new(n0.outputs[0], n2.inputs[0])
_L.new(n1.outputs[0], n0.inputs[0])
n2.is_active_output = True
mat_level5_sponser2.use_nodes = True; mat_level5_sponser2.node_tree.nodes.clear()
_N = mat_level5_sponser2.node_tree.nodes; _L = mat_level5_sponser2.node_tree.links
n0 = _N.new('ShaderNodeBsdfDiffuse'); n0.name = 'Diffuse BSDF'; n0.location = (0, 0)
n1 = _N.new('ShaderNodeTexImage'); n1.name = 'Image Texture'; n1.location = (0, 0)
n1.image = img_level5_sponser2_png
n2 = _N.new('ShaderNodeOutputMaterial'); n2.name = 'Material Output'; n2.location = (0, 0)
_L.new(n0.outputs[0], n2.inputs[0])
_L.new(n1.outputs[0], n0.inputs[0])
n2.is_active_output = True
mat_level5_sponser3.use_nodes = True; mat_level5_sponser3.node_tree.nodes.clear()
_N = mat_level5_sponser3.node_tree.nodes; _L = mat_level5_sponser3.node_tree.links
n0 = _N.new('ShaderNodeBsdfDiffuse'); n0.name = 'Diffuse BSDF'; n0.location = (0, 0)
n1 = _N.new('ShaderNodeTexImage'); n1.name = 'Image Texture'; n1.location = (0, 0)
n1.image = img_level5_sponser3_png
n2 = _N.new('ShaderNodeOutputMaterial'); n2.name = 'Material Output'; n2.location = (0, 0)
_L.new(n0.outputs[0], n2.inputs[0])
_L.new(n1.outputs[0], n0.inputs[0])
n2.is_active_output = True
mat_level5_seagull64.use_nodes = True; mat_level5_seagull64.node_tree.nodes.clear()
_N = mat_level5_seagull64.node_tree.nodes; _L = mat_level5_seagull64.node_tree.links
n0 = _N.new('ShaderNodeBsdfDiffuse'); n0.name = 'Diffuse BSDF'; n0.location = (0, 0)
n1 = _N.new('ShaderNodeTexImage'); n1.name = 'Image Texture'; n1.location = (0, 0)
n1.image = img_level5_seagull64_png
n2 = _N.new('ShaderNodeOutputMaterial'); n2.name = 'Material Output'; n2.location = (0, 0)
_L.new(n0.outputs[0], n2.inputs[0])
_L.new(n1.outputs[0], n0.inputs[0])
n2.is_active_output = True
mat_level5_speedb128.use_nodes = True; mat_level5_speedb128.node_tree.nodes.clear()
_N = mat_level5_speedb128.node_tree.nodes; _L = mat_level5_speedb128.node_tree.links
n0 = _N.new('ShaderNodeBsdfDiffuse'); n0.name = 'Diffuse BSDF'; n0.location = (0, 0)
n1 = _N.new('ShaderNodeTexImage'); n1.name = 'Image Texture'; n1.location = (0, 0)
n1.image = img_level5_speedb128_png
n2 = _N.new('ShaderNodeOutputMaterial'); n2.name = 'Material Output'; n2.location = (0, 0)
_L.new(n0.outputs[0], n2.inputs[0])
_L.new(n1.outputs[0], n0.inputs[0])
n2.is_active_output = True
mat_level5_flagspain64.use_nodes = True; mat_level5_flagspain64.node_tree.nodes.clear()
_N = mat_level5_flagspain64.node_tree.nodes; _L = mat_level5_flagspain64.node_tree.links
n0 = _N.new('ShaderNodeBsdfDiffuse'); n0.name = 'Diffuse BSDF'; n0.location = (0, 0)
n1 = _N.new('ShaderNodeTexImage'); n1.name = 'Image Texture'; n1.location = (0, 0)
n1.image = img_level5_flagspain64_png
n2 = _N.new('ShaderNodeOutputMaterial'); n2.name = 'Material Output'; n2.location = (0, 0)
_L.new(n0.outputs[0], n2.inputs[0])
_L.new(n1.outputs[0], n0.inputs[0])
n2.is_active_output = True
mat_level5_plane.use_nodes = True; mat_level5_plane.node_tree.nodes.clear()
_N = mat_level5_plane.node_tree.nodes; _L = mat_level5_plane.node_tree.links
n0 = _N.new('ShaderNodeBsdfDiffuse'); n0.name = 'Diffuse BSDF'; n0.location = (0, 0)
n1 = _N.new('ShaderNodeTexImage'); n1.name = 'Image Texture'; n1.location = (0, 0)
n1.image = img_level5_plane_png
n2 = _N.new('ShaderNodeOutputMaterial'); n2.name = 'Material Output'; n2.location = (0, 0)
_L.new(n0.outputs[0], n2.inputs[0])
_L.new(n1.outputs[0], n0.inputs[0])
n2.is_active_output = True
mat_level5_heliblade64.use_nodes = True; mat_level5_heliblade64.node_tree.nodes.clear()
_N = mat_level5_heliblade64.node_tree.nodes; _L = mat_level5_heliblade64.node_tree.links
n0 = _N.new('ShaderNodeBsdfDiffuse'); n0.name = 'Diffuse BSDF'; n0.location = (0, 0)
n1 = _N.new('ShaderNodeTexImage'); n1.name = 'Image Texture'; n1.location = (0, 0)
n1.image = img_level5_heliblade64_png
n2 = _N.new('ShaderNodeOutputMaterial'); n2.name = 'Material Output'; n2.location = (0, 0)
_L.new(n0.outputs[0], n2.inputs[0])
_L.new(n1.outputs[0], n0.inputs[0])
n2.is_active_output = True
mat_trackset00_trk_c1_straight.use_nodes = True; mat_trackset00_trk_c1_straight.node_tree.nodes.clear()
_N = mat_trackset00_trk_c1_straight.node_tree.nodes; _L = mat_trackset00_trk_c1_straight.node_tree.links
n0 = _N.new('ShaderNodeBsdfDiffuse'); n0.name = 'Diffuse BSDF'; n0.location = (0, 0)
n1 = _N.new('ShaderNodeTexImage'); n1.name = 'Image Texture'; n1.location = (0, 0)
n1.image = img_trackset00_trk_c1_straight_png_001
n2 = _N.new('ShaderNodeOutputMaterial'); n2.name = 'Material Output'; n2.location = (0, 0)
_L.new(n0.outputs[0], n2.inputs[0])
_L.new(n1.outputs[0], n0.inputs[0])
n2.is_active_output = True
mat_trackset00_trk_sidewall_sand.use_nodes = True; mat_trackset00_trk_sidewall_sand.node_tree.nodes.clear()
_N = mat_trackset00_trk_sidewall_sand.node_tree.nodes; _L = mat_trackset00_trk_sidewall_sand.node_tree.links
n0 = _N.new('ShaderNodeBsdfDiffuse'); n0.name = 'Diffuse BSDF'; n0.location = (0, 0)
n1 = _N.new('ShaderNodeTexImage'); n1.name = 'Image Texture'; n1.location = (0, 0)
n1.image = img_trackset00_trk_sidewall_sand_png_001
n2 = _N.new('ShaderNodeOutputMaterial'); n2.name = 'Material Output'; n2.location = (0, 0)
_L.new(n0.outputs[0], n2.inputs[0])
_L.new(n1.outputs[0], n0.inputs[0])
n2.is_active_output = True
mat_trackset00_trk_c1_inout.use_nodes = True; mat_trackset00_trk_c1_inout.node_tree.nodes.clear()
_N = mat_trackset00_trk_c1_inout.node_tree.nodes; _L = mat_trackset00_trk_c1_inout.node_tree.links
n0 = _N.new('ShaderNodeBsdfDiffuse'); n0.name = 'Diffuse BSDF'; n0.location = (0, 0)
n1 = _N.new('ShaderNodeTexImage'); n1.name = 'Image Texture'; n1.location = (0, 0)
n1.image = img_trackset00_trk_c1_inout_png_001
n2 = _N.new('ShaderNodeOutputMaterial'); n2.name = 'Material Output'; n2.location = (0, 0)
_L.new(n0.outputs[0], n2.inputs[0])
_L.new(n1.outputs[0], n0.inputs[0])
n2.is_active_output = True
mat_trackset00_trk_c1_hill.use_nodes = True; mat_trackset00_trk_c1_hill.node_tree.nodes.clear()
_N = mat_trackset00_trk_c1_hill.node_tree.nodes; _L = mat_trackset00_trk_c1_hill.node_tree.links
n0 = _N.new('ShaderNodeBsdfDiffuse'); n0.name = 'Diffuse BSDF'; n0.location = (0, 0)
n1 = _N.new('ShaderNodeTexImage'); n1.name = 'Image Texture'; n1.location = (0, 0)
n1.image = img_trackset00_trk_c1_hill_png_001
n2 = _N.new('ShaderNodeOutputMaterial'); n2.name = 'Material Output'; n2.location = (0, 0)
_L.new(n0.outputs[0], n2.inputs[0])
_L.new(n1.outputs[0], n0.inputs[0])
n2.is_active_output = True
mat_trackset00_trk_c1_topend.use_nodes = True; mat_trackset00_trk_c1_topend.node_tree.nodes.clear()
_N = mat_trackset00_trk_c1_topend.node_tree.nodes; _L = mat_trackset00_trk_c1_topend.node_tree.links
n0 = _N.new('ShaderNodeBsdfDiffuse'); n0.name = 'Diffuse BSDF'; n0.location = (0, 0)
n1 = _N.new('ShaderNodeTexImage'); n1.name = 'Image Texture'; n1.location = (0, 0)
n1.image = img_trackset00_trk_c1_topend_png_001
n2 = _N.new('ShaderNodeOutputMaterial'); n2.name = 'Material Output'; n2.location = (0, 0)
_L.new(n0.outputs[0], n2.inputs[0])
_L.new(n1.outputs[0], n0.inputs[0])
n2.is_active_output = True
mat_trackset00_trk_64chevrons.use_nodes = True; mat_trackset00_trk_64chevrons.node_tree.nodes.clear()
_N = mat_trackset00_trk_64chevrons.node_tree.nodes; _L = mat_trackset00_trk_64chevrons.node_tree.links
n0 = _N.new('ShaderNodeBsdfDiffuse'); n0.name = 'Diffuse BSDF'; n0.location = (0, 0)
n1 = _N.new('ShaderNodeTexImage'); n1.name = 'Image Texture'; n1.location = (0, 0)
n1.image = img_trackset00_trk_64chevrons_png_001
n2 = _N.new('ShaderNodeOutputMaterial'); n2.name = 'Material Output'; n2.location = (0, 0)
_L.new(n0.outputs[0], n2.inputs[0])
_L.new(n1.outputs[0], n0.inputs[0])
n2.is_active_output = True
mat_trackset00_trk_curb.use_nodes = True; mat_trackset00_trk_curb.node_tree.nodes.clear()
_N = mat_trackset00_trk_curb.node_tree.nodes; _L = mat_trackset00_trk_curb.node_tree.links
n0 = _N.new('ShaderNodeBsdfDiffuse'); n0.name = 'Diffuse BSDF'; n0.location = (0, 0)
n1 = _N.new('ShaderNodeTexImage'); n1.name = 'Image Texture'; n1.location = (0, 0)
n1.image = img_trackset00_trk_curb_png_001
n2 = _N.new('ShaderNodeOutputMaterial'); n2.name = 'Material Output'; n2.location = (0, 0)
_L.new(n0.outputs[0], n2.inputs[0])
_L.new(n1.outputs[0], n0.inputs[0])
n2.is_active_output = True
mat_trackset00_trk_c1_turn.use_nodes = True; mat_trackset00_trk_c1_turn.node_tree.nodes.clear()
_N = mat_trackset00_trk_c1_turn.node_tree.nodes; _L = mat_trackset00_trk_c1_turn.node_tree.links
n0 = _N.new('ShaderNodeBsdfDiffuse'); n0.name = 'Diffuse BSDF'; n0.location = (0, 0)
n1 = _N.new('ShaderNodeTexImage'); n1.name = 'Image Texture'; n1.location = (0, 0)
n1.image = img_trackset00_trk_c1_turn_png_001
n2 = _N.new('ShaderNodeOutputMaterial'); n2.name = 'Material Output'; n2.location = (0, 0)
_L.new(n0.outputs[0], n2.inputs[0])
_L.new(n1.outputs[0], n0.inputs[0])
n2.is_active_output = True
mat_trackset00_trk_s3_sandhalf.use_nodes = True; mat_trackset00_trk_s3_sandhalf.node_tree.nodes.clear()
_N = mat_trackset00_trk_s3_sandhalf.node_tree.nodes; _L = mat_trackset00_trk_s3_sandhalf.node_tree.links
n0 = _N.new('ShaderNodeBsdfDiffuse'); n0.name = 'Diffuse BSDF'; n0.location = (0, 0)
n1 = _N.new('ShaderNodeTexImage'); n1.name = 'Image Texture'; n1.location = (0, 0)
n1.image = img_trackset00_trk_s3_sandhalf_png_001
n2 = _N.new('ShaderNodeOutputMaterial'); n2.name = 'Material Output'; n2.location = (0, 0)
_L.new(n0.outputs[0], n2.inputs[0])
_L.new(n1.outputs[0], n0.inputs[0])
n2.is_active_output = True
mat_trackset00_trk_s2_sandpatch.use_nodes = True; mat_trackset00_trk_s2_sandpatch.node_tree.nodes.clear()
_N = mat_trackset00_trk_s2_sandpatch.node_tree.nodes; _L = mat_trackset00_trk_s2_sandpatch.node_tree.links
n0 = _N.new('ShaderNodeBsdfDiffuse'); n0.name = 'Diffuse BSDF'; n0.location = (0, 0)
n1 = _N.new('ShaderNodeTexImage'); n1.name = 'Image Texture'; n1.location = (0, 0)
n1.image = img_trackset00_trk_s2_sandpatch_png_001
n2 = _N.new('ShaderNodeOutputMaterial'); n2.name = 'Material Output'; n2.location = (0, 0)
_L.new(n0.outputs[0], n2.inputs[0])
_L.new(n1.outputs[0], n0.inputs[0])
n2.is_active_output = True
mat_trackset00_trk_pitwall.use_nodes = True; mat_trackset00_trk_pitwall.node_tree.nodes.clear()
_N = mat_trackset00_trk_pitwall.node_tree.nodes; _L = mat_trackset00_trk_pitwall.node_tree.links
n0 = _N.new('ShaderNodeBsdfDiffuse'); n0.name = 'Diffuse BSDF'; n0.location = (0, 0)
n1 = _N.new('ShaderNodeTexImage'); n1.name = 'Image Texture'; n1.location = (0, 0)
n1.image = img_trackset00_trk_pitwall_png_001
n2 = _N.new('ShaderNodeOutputMaterial'); n2.name = 'Material Output'; n2.location = (0, 0)
_L.new(n0.outputs[0], n2.inputs[0])
_L.new(n1.outputs[0], n0.inputs[0])
n2.is_active_output = True
mat_trackset00_trk_pitmetal.use_nodes = True; mat_trackset00_trk_pitmetal.node_tree.nodes.clear()
_N = mat_trackset00_trk_pitmetal.node_tree.nodes; _L = mat_trackset00_trk_pitmetal.node_tree.links
n0 = _N.new('ShaderNodeBsdfDiffuse'); n0.name = 'Diffuse BSDF'; n0.location = (0, 0)
n1 = _N.new('ShaderNodeTexImage'); n1.name = 'Image Texture'; n1.location = (0, 0)
n1.image = img_trackset00_trk_pitmetal_png_001
n2 = _N.new('ShaderNodeOutputMaterial'); n2.name = 'Material Output'; n2.location = (0, 0)
_L.new(n0.outputs[0], n2.inputs[0])
_L.new(n1.outputs[0], n0.inputs[0])
n2.is_active_output = True
mat_trackset00_trk_64chevback.use_nodes = True; mat_trackset00_trk_64chevback.node_tree.nodes.clear()
_N = mat_trackset00_trk_64chevback.node_tree.nodes; _L = mat_trackset00_trk_64chevback.node_tree.links
n0 = _N.new('ShaderNodeBsdfDiffuse'); n0.name = 'Diffuse BSDF'; n0.location = (0, 0)
n1 = _N.new('ShaderNodeTexImage'); n1.name = 'Image Texture'; n1.location = (0, 0)
n1.image = img_trackset00_trk_64chevback_png_001
n2 = _N.new('ShaderNodeOutputMaterial'); n2.name = 'Material Output'; n2.location = (0, 0)
_L.new(n0.outputs[0], n2.inputs[0])
_L.new(n1.outputs[0], n0.inputs[0])
n2.is_active_output = True
mat_trackset00_trk_startline.use_nodes = True; mat_trackset00_trk_startline.node_tree.nodes.clear()
_N = mat_trackset00_trk_startline.node_tree.nodes; _L = mat_trackset00_trk_startline.node_tree.links
n0 = _N.new('ShaderNodeBsdfDiffuse'); n0.name = 'Diffuse BSDF'; n0.location = (0, 0)
n1 = _N.new('ShaderNodeTexImage'); n1.name = 'Image Texture'; n1.location = (0, 0)
n1.image = img_trackset00_trk_startline_png_001
n2 = _N.new('ShaderNodeOutputMaterial'); n2.name = 'Material Output'; n2.location = (0, 0)
_L.new(n0.outputs[0], n2.inputs[0])
_L.new(n1.outputs[0], n0.inputs[0])
n2.is_active_output = True
mat_trackset00_trk_pitfloor.use_nodes = True; mat_trackset00_trk_pitfloor.node_tree.nodes.clear()
_N = mat_trackset00_trk_pitfloor.node_tree.nodes; _L = mat_trackset00_trk_pitfloor.node_tree.links
n0 = _N.new('ShaderNodeBsdfDiffuse'); n0.name = 'Diffuse BSDF'; n0.location = (0, 0)
n1 = _N.new('ShaderNodeTexImage'); n1.name = 'Image Texture'; n1.location = (0, 0)
n1.image = img_trackset00_trk_pitfloor_png_001
n2 = _N.new('ShaderNodeOutputMaterial'); n2.name = 'Material Output'; n2.location = (0, 0)
_L.new(n0.outputs[0], n2.inputs[0])
_L.new(n1.outputs[0], n0.inputs[0])
n2.is_active_output = True
mat_trackset00_trk_tubeglass.use_nodes = True; mat_trackset00_trk_tubeglass.node_tree.nodes.clear()
_N = mat_trackset00_trk_tubeglass.node_tree.nodes; _L = mat_trackset00_trk_tubeglass.node_tree.links
n0 = _N.new('ShaderNodeBsdfDiffuse'); n0.name = 'Diffuse BSDF'; n0.location = (0, 0)
n1 = _N.new('ShaderNodeTexImage'); n1.name = 'Image Texture'; n1.location = (0, 0)
n1.image = img_trackset00_trk_tubeglass_png_001
n2 = _N.new('ShaderNodeOutputMaterial'); n2.name = 'Material Output'; n2.location = (0, 0)
_L.new(n0.outputs[0], n2.inputs[0])
_L.new(n1.outputs[0], n0.inputs[0])
n2.is_active_output = True
mat_trackset00_trk_pitchevrons.use_nodes = True; mat_trackset00_trk_pitchevrons.node_tree.nodes.clear()
_N = mat_trackset00_trk_pitchevrons.node_tree.nodes; _L = mat_trackset00_trk_pitchevrons.node_tree.links
n0 = _N.new('ShaderNodeBsdfDiffuse'); n0.name = 'Diffuse BSDF'; n0.location = (0, 0)
n1 = _N.new('ShaderNodeTexImage'); n1.name = 'Image Texture'; n1.location = (0, 0)
n1.image = img_trackset00_trk_pitchevrons_png_001
n2 = _N.new('ShaderNodeOutputMaterial'); n2.name = 'Material Output'; n2.location = (0, 0)
_L.new(n0.outputs[0], n2.inputs[0])
_L.new(n1.outputs[0], n0.inputs[0])
n2.is_active_output = True
mat_trackset00_trk_warninglight.use_nodes = True; mat_trackset00_trk_warninglight.node_tree.nodes.clear()
_N = mat_trackset00_trk_warninglight.node_tree.nodes; _L = mat_trackset00_trk_warninglight.node_tree.links
n0 = _N.new('ShaderNodeBsdfDiffuse'); n0.name = 'Diffuse BSDF'; n0.location = (0, 0)
n1 = _N.new('ShaderNodeTexImage'); n1.name = 'Image Texture'; n1.location = (0, 0)
n1.image = img_trackset00_trk_warninglight_png_001
n2 = _N.new('ShaderNodeOutputMaterial'); n2.name = 'Material Output'; n2.location = (0, 0)
_L.new(n0.outputs[0], n2.inputs[0])
_L.new(n1.outputs[0], n0.inputs[0])
n2.is_active_output = True
mat_trackset00_trk_c2_inout.use_nodes = True; mat_trackset00_trk_c2_inout.node_tree.nodes.clear()
_N = mat_trackset00_trk_c2_inout.node_tree.nodes; _L = mat_trackset00_trk_c2_inout.node_tree.links
n0 = _N.new('ShaderNodeBsdfDiffuse'); n0.name = 'Diffuse BSDF'; n0.location = (0, 0)
n1 = _N.new('ShaderNodeTexImage'); n1.name = 'Image Texture'; n1.location = (0, 0)
n1.image = img_trackset00_trk_c2_inout_png_001
n2 = _N.new('ShaderNodeOutputMaterial'); n2.name = 'Material Output'; n2.location = (0, 0)
_L.new(n0.outputs[0], n2.inputs[0])
_L.new(n1.outputs[0], n0.inputs[0])
n2.is_active_output = True
mat_trackset00_trk_c2_hill.use_nodes = True; mat_trackset00_trk_c2_hill.node_tree.nodes.clear()
_N = mat_trackset00_trk_c2_hill.node_tree.nodes; _L = mat_trackset00_trk_c2_hill.node_tree.links
n0 = _N.new('ShaderNodeBsdfDiffuse'); n0.name = 'Diffuse BSDF'; n0.location = (0, 0)
n1 = _N.new('ShaderNodeTexImage'); n1.name = 'Image Texture'; n1.location = (0, 0)
n1.image = img_trackset00_trk_c2_hill_png_001
n2 = _N.new('ShaderNodeOutputMaterial'); n2.name = 'Material Output'; n2.location = (0, 0)
_L.new(n0.outputs[0], n2.inputs[0])
_L.new(n1.outputs[0], n0.inputs[0])
n2.is_active_output = True

# ---- world
world_world = bpy.data.worlds.new('World'); scene.world = world_world
world_world.use_nodes = True; world_world.node_tree.nodes.clear()
_N = world_world.node_tree.nodes; _L = world_world.node_tree.links
n0 = _N.new('ShaderNodeOutputWorld'); n0.name = 'World Output'; n0.location = (300, 300)
n1 = _N.new('ShaderNodeBackground'); n1.name = 'Background'; n1.location = (10, 300)
n1.inputs[0].default_value = (0.05088, 0.05088, 0.05088, 1.0)
_L.new(n1.outputs[0], n0.inputs[0])
n0.is_active_output = True
world_world.color = (0.05088, 0.05088, 0.05088)
world_world.use_sun_shadow = False
world_world.sun_shadow_jitter_overblur = 0.0

# ---- meshes
me_track6_pmd7_mesh = bpy.data.meshes.new('TRACK6.PMD7.mesh')
me_track6_pmd7_mesh.from_pydata([(-0.2, -3.295e-07, -0.1382), (-0.1503, -3.295e-07, -0.1369), (-0.1571, -3.295e-07, 0.129), (-0.2069, -3.295e-07, 0.1277), (-0.09924, -3.295e-07, -0.1356), (-0.1061, -3.295e-07, 0.1303), (-0.04822, -3.295e-07, -0.1343), (-0.05506, -3.295e-07, 0.1316), (0.002799, -3.295e-07, -0.1329), (-0.004038, -3.295e-07, 0.1329), (0.05382, -3.295e-07, -0.1316), (0.04698, -3.295e-07, 0.1342), (0.1048, -3.295e-07, -0.1303), (0.098, -3.295e-07, 0.1355), (0.1559, -3.295e-07, -0.129), (0.149, -3.295e-07, 0.1368), (0.2069, -3.295e-07, -0.1277), (0.2, -3.295e-07, 0.1382), (-0.1061, -3.295e-07, 0.1303), (-0.05506, -3.295e-07, 0.1316), (-0.04822, -3.295e-07, -0.1343), (-0.09924, -3.295e-07, -0.1356), (-0.004038, -3.295e-07, 0.1329), (0.04698, -3.295e-07, 0.1342), (0.05382, -3.295e-07, -0.1316), (0.002799, -3.295e-07, -0.1329), (0.098, -3.295e-07, 0.1355), (0.1048, -3.295e-07, -0.1303), (0.149, -3.295e-07, 0.1368), (0.1559, -3.295e-07, -0.129), (0.2, -3.295e-07, 0.1382), (0.2069, -3.295e-07, -0.1277), (-0.2069, -3.295e-07, 0.1277), (-0.1571, -3.295e-07, 0.129), (-0.1503, -3.295e-07, -0.1369), (-0.2, -3.295e-07, -0.1382)], [], [(3, 0, 1, 2), (2, 1, 4, 5), (5, 4, 6, 7), (7, 6, 8, 9), (9, 8, 10, 11), (11, 10, 12, 13), (13, 12, 14, 15), (15, 14, 16, 17), (21, 18, 19, 20), (25, 22, 23, 24), (24, 23, 26, 27), (27, 26, 28, 29), (29, 28, 30, 31), (20, 19, 22, 25), (35, 32, 33, 34), (34, 33, 18, 21)])
me_track6_pmd7_mesh.polygons.foreach_set('material_index', [30, 30, 30, 30, 30, 30, 30, 30, 30, 30, 30, 30, 30, 30, 30, 30])
_uv = me_track6_pmd7_mesh.uv_layers.new(name='UVMap')
_uv.uv.foreach_set('vector', [0.9929, 0.01487, 0.00713, 0.01487, 0.00713, 0.1351, 0.9929, 0.1351, 0.9929, 0.1351, 0.00713, 0.1351, 0.00713, 0.2553, 0.9929, 0.2553, 0.9929, 0.2553, 0.00713, 0.2553, 0.00713, 0.3756, 0.9929, 0.3756, 0.9929, 0.3756, 0.00713, 0.3756, 0.00713, 0.4958, 0.9929, 0.4958, 0.9929, 0.4958, 0.00713, 0.4958, 0.00713, 0.616, 0.9929, 0.616, 0.9929, 0.616, 0.00713, 0.616, 0.00713, 0.7363, 0.9929, 0.7363, 0.9929, 0.7363, 0.00713, 0.7363, 0.00713, 0.8565, 0.9929, 0.8565, 0.9929, 0.8565, 0.00713, 0.8565, 0.00713, 0.9768, 0.9929, 0.9768, 0.00713, -0.7352, 0.9929, -0.7352, 0.9929, -0.6165, 0.00713, -0.6165, 0.00713, -0.4978, 0.9929, -0.4978, 0.9929, -0.379, 0.00713, -0.379, 0.00713, -0.379, 0.9929, -0.379, 0.9929, -0.2603, 0.00713, -0.2603, 0.00713, -0.2603, 0.9929, -0.2603, 0.9929, -0.1416, 0.00713, -0.1416, 0.00713, -0.1416, 0.9929, -0.1416, 0.9929, -0.02286, 0.00713, -0.02286, 0.00713, -0.6165, 0.9929, -0.6165, 0.9929, -0.4978, 0.00713, -0.4978, 0.00713, -0.9727, 0.9929, -0.9727, 0.9929, -0.854, 0.00713, -0.854, 0.00713, -0.854, 0.9929, -0.854, 0.9929, -0.7352, 0.00713, -0.7352])
me_track6_pmd7_mesh.materials.append(mat_level5_sandsurface)
me_track6_pmd7_mesh.materials.append(mat_level5_rock2)
me_track6_pmd7_mesh.materials.append(mat_level5_lighthbar)
me_track6_pmd7_mesh.materials.append(mat_level5_bush2)
me_track6_pmd7_mesh.materials.append(mat_level5_wallnotwhite128)
me_track6_pmd7_mesh.materials.append(mat_level5_sea64)
me_track6_pmd7_mesh.materials.append(mat_level5_wall2)
me_track6_pmd7_mesh.materials.append(mat_level5_sandrock64)
me_track6_pmd7_mesh.materials.append(mat_level5_wall)
me_track6_pmd7_mesh.materials.append(mat_level5_hotel2)
me_track6_pmd7_mesh.materials.append(mat_level5_sand2sea)
me_track6_pmd7_mesh.materials.append(mat_level5_wood)
me_track6_pmd7_mesh.materials.append(mat_level5_jetskipage2)
me_track6_pmd7_mesh.materials.append(mat_level5_hotelc)
me_track6_pmd7_mesh.materials.append(mat_level5_palmbark)
me_track6_pmd7_mesh.materials.append(mat_level5_hotel3)
me_track6_pmd7_mesh.materials.append(mat_level5_psx_hotel1x)
me_track6_pmd7_mesh.materials.append(mat_level5_psx_hotel1)
me_track6_pmd7_mesh.materials.append(mat_level5_hotel1)
me_track6_pmd7_mesh.materials.append(mat_level5_roofwall)
me_track6_pmd7_mesh.materials.append(mat_level5_roof)
me_track6_pmd7_mesh.materials.append(mat_level5_hotela)
me_track6_pmd7_mesh.materials.append(mat_level5_hotelb)
me_track6_pmd7_mesh.materials.append(mat_level5_sponser1)
me_track6_pmd7_mesh.materials.append(mat_level5_surfboards2)
me_track6_pmd7_mesh.materials.append(mat_level5_umb64)
me_track6_pmd7_mesh.materials.append(mat_level5_sponser2)
me_track6_pmd7_mesh.materials.append(mat_level5_sponser3)
me_track6_pmd7_mesh.materials.append(mat_level5_seagull64)
me_track6_pmd7_mesh.materials.append(mat_level5_speedb128)
me_track6_pmd7_mesh.materials.append(mat_level5_flagspain64)
me_track6_pmd7_mesh.materials.append(mat_level5_plane)
me_track6_pmd7_mesh.materials.append(mat_level5_heliblade64)
me_track6_pmd7_mesh.materials.append(mat_trackset00_trk_c1_straight)
me_track6_pmd7_mesh.materials.append(mat_trackset00_trk_sidewall_sand)
me_track6_pmd7_mesh.materials.append(mat_trackset00_trk_c1_inout)
me_track6_pmd7_mesh.materials.append(mat_trackset00_trk_c1_hill)
me_track6_pmd7_mesh.materials.append(mat_trackset00_trk_c1_topend)
me_track6_pmd7_mesh.materials.append(mat_trackset00_trk_64chevrons)
me_track6_pmd7_mesh.materials.append(mat_trackset00_trk_curb)
me_track6_pmd7_mesh.materials.append(mat_trackset00_trk_c1_turn)
me_track6_pmd7_mesh.materials.append(mat_trackset00_trk_s3_sandhalf)
me_track6_pmd7_mesh.materials.append(mat_trackset00_trk_s2_sandpatch)
me_track6_pmd7_mesh.materials.append(mat_trackset00_trk_pitwall)
me_track6_pmd7_mesh.materials.append(mat_trackset00_trk_pitmetal)
me_track6_pmd7_mesh.materials.append(mat_trackset00_trk_64chevback)
me_track6_pmd7_mesh.materials.append(mat_trackset00_trk_startline)
me_track6_pmd7_mesh.materials.append(mat_trackset00_trk_pitfloor)
me_track6_pmd7_mesh.materials.append(mat_trackset00_trk_tubeglass)
me_track6_pmd7_mesh.materials.append(mat_trackset00_trk_pitchevrons)
me_track6_pmd7_mesh.materials.append(mat_trackset00_trk_warninglight)
me_track6_pmd7_mesh.materials.append(mat_trackset00_trk_c2_inout)
me_track6_pmd7_mesh.materials.append(mat_trackset00_trk_c2_hill)
me_track6_pmd7_mesh.use_remesh_preserve_volume = False
me_track6_pmd7_mesh.use_remesh_preserve_attributes = False
me_track6_pmd7_mesh.use_mirror_vertex_groups = False
me_track6_pmd7_mesh.update()
me_track6_pmd9_mesh_002 = bpy.data.meshes.new('TRACK6.PMD9.mesh.002')
me_track6_pmd9_mesh_002.from_pydata([(-0.8242, 0.8242, 38.31), (0.8242, 0.8242, 38.31), (0.8242, 0.8242, 0.0002742), (-0.8242, 0.8242, 0.0002742), (-0.8242, -0.8242, 0.0002742), (-0.8242, -0.8242, 38.31), (0.8242, -0.8242, 38.31), (0.8242, -0.8242, 0.0002742)], [], [(3, 0, 1, 2), (3, 4, 5, 0), (7, 6, 5, 4), (1, 6, 7, 2)])
_uv = me_track6_pmd9_mesh_002.uv_layers.new(name='UVMap')
_uv.uv.foreach_set('vector', [0.0467, 0.4577, 0.0467, 0.4577, 0.4396, 0.4577, 0.4396, 0.4577, 0.0467, 0.4577, 0.0467, 0.06487, 0.0467, 0.06487, 0.0467, 0.4577, 0.4396, 0.06487, 0.4396, 0.06487, 0.0467, 0.06487, 0.0467, 0.06487, 0.4396, 0.4577, 0.4396, 0.06487, 0.4396, 0.06487, 0.4396, 0.4577])
me_track6_pmd9_mesh_002.materials.append(mat_level5_wall)
me_track6_pmd9_mesh_002.use_remesh_preserve_volume = False
me_track6_pmd9_mesh_002.use_remesh_preserve_attributes = False
me_track6_pmd9_mesh_002.use_mirror_vertex_groups = False
me_track6_pmd9_mesh_002.update()

# ---- objects
ob_flag = bpy.data.objects.new('flag', me_track6_pmd7_mesh)
ob_main = bpy.data.objects.new('main', me_track6_pmd9_mesh_002)

# ---- transforms, parenting, visibility, modifiers, constraints
ob_flag.parent = ob_main
ob_flag.location = (16.46, -2.531, 24.15)
ob_flag.scale = (100.0, 100.0, 100.0)
ob_flag.lineart.crease_threshold = 0.0
ob_main.location = (0.0, 0.0, 0.0)
ob_main.lineart.crease_threshold = 0.0

# ---- collection membership
col_collection.objects.link(ob_flag)
col_collection.objects.link(ob_main)

# ---- scene / render settings (as saved in the file)
scene.frame_start = 1; scene.frame_end = 250; scene.frame_set(1)
scene.render.engine = 'BLENDER_EEVEE_NEXT'
scene.cycles.sampling_pattern = 'TABULATED_SOBOL'
scene.cycles.use_light_tree = False
scene.view_settings.view_transform = 'Filmic'
bpy.context.view_layer.update()

# ---- added for rendering (the .blend has no active camera and no usable light): camera, sun
cam_auto = bpy.data.cameras.new('AutoCamera')
cam_auto.lens = 50.0
cam_auto.sensor_width = 36.0
cam_auto.clip_end = 1000.0
ob_auto_camera = bpy.data.objects.new('AutoCamera', cam_auto)
scene.collection.objects.link(ob_auto_camera)
ob_auto_camera.location = (68.728, -63.5693, 60.9664)
ob_auto_camera.rotation_euler = (1.09748, -7.21219e-08, 0.694738)
scene.camera = ob_auto_camera
light_auto_sun = bpy.data.lights.new('AutoSun', 'SUN')
light_auto_sun.energy = 3.0
light_auto_sun.angle = 0.0523599
ob_auto_sun = bpy.data.objects.new('AutoSun', light_auto_sun)
scene.collection.objects.link(ob_auto_sun)
ob_auto_sun.rotation_euler = (0.872665, 0.174533, 0.523599)
bpy.context.view_layer.update()

